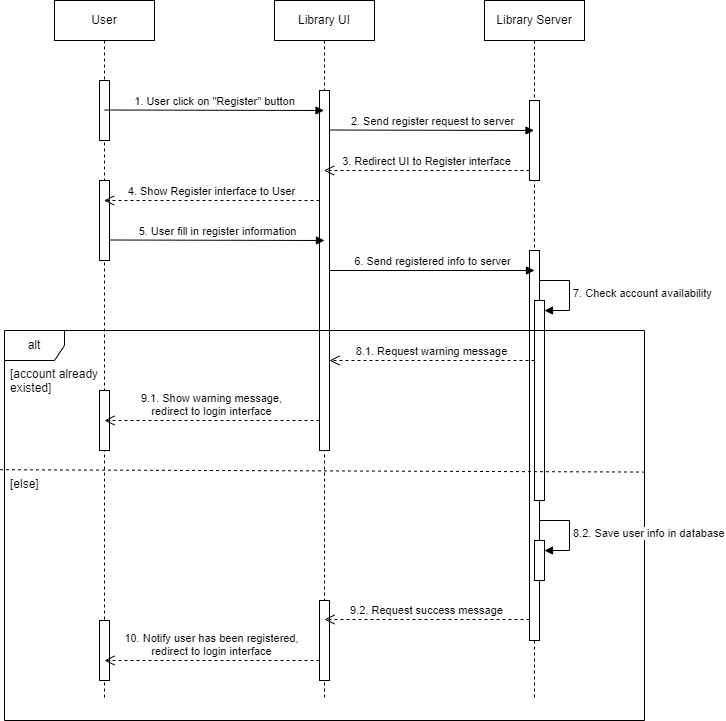

The diagram above was exported from draw.io. Its source (the exported page's mxGraphModel, read from the mxfile embedded in the PNG):
<mxGraphModel dx="1050" dy="1585" grid="1" gridSize="10" guides="1" tooltips="1" connect="1" arrows="1" fold="1" page="1" pageScale="1" pageWidth="850" pageHeight="1100" math="0" shadow="0">
  <root>
    <mxCell id="0" />
    <mxCell id="1" parent="0" />
    <mxCell id="iJl6wF3C1aeDXqiFqgtU-26" value="User" style="shape=umlLifeline;perimeter=lifelinePerimeter;whiteSpace=wrap;html=1;container=1;dropTarget=0;collapsible=0;recursiveResize=0;outlineConnect=0;portConstraint=eastwest;newEdgeStyle={&quot;edgeStyle&quot;:&quot;elbowEdgeStyle&quot;,&quot;elbow&quot;:&quot;vertical&quot;,&quot;curved&quot;:0,&quot;rounded&quot;:0};" parent="1" vertex="1">
      <mxGeometry x="130" y="-1040" width="100" height="700" as="geometry" />
    </mxCell>
    <mxCell id="iJl6wF3C1aeDXqiFqgtU-32" value="" style="html=1;points=[];perimeter=orthogonalPerimeter;outlineConnect=0;targetShapes=umlLifeline;portConstraint=eastwest;newEdgeStyle={&quot;edgeStyle&quot;:&quot;elbowEdgeStyle&quot;,&quot;elbow&quot;:&quot;vertical&quot;,&quot;curved&quot;:0,&quot;rounded&quot;:0};" parent="iJl6wF3C1aeDXqiFqgtU-26" vertex="1">
      <mxGeometry x="45" y="80" width="10" height="60" as="geometry" />
    </mxCell>
    <mxCell id="iJl6wF3C1aeDXqiFqgtU-38" value="" style="html=1;points=[];perimeter=orthogonalPerimeter;outlineConnect=0;targetShapes=umlLifeline;portConstraint=eastwest;newEdgeStyle={&quot;edgeStyle&quot;:&quot;elbowEdgeStyle&quot;,&quot;elbow&quot;:&quot;vertical&quot;,&quot;curved&quot;:0,&quot;rounded&quot;:0};" parent="iJl6wF3C1aeDXqiFqgtU-26" vertex="1">
      <mxGeometry x="45" y="180" width="10" height="80" as="geometry" />
    </mxCell>
    <mxCell id="iJl6wF3C1aeDXqiFqgtU-27" value="Library UI" style="shape=umlLifeline;perimeter=lifelinePerimeter;whiteSpace=wrap;html=1;container=1;dropTarget=0;collapsible=0;recursiveResize=0;outlineConnect=0;portConstraint=eastwest;newEdgeStyle={&quot;edgeStyle&quot;:&quot;elbowEdgeStyle&quot;,&quot;elbow&quot;:&quot;vertical&quot;,&quot;curved&quot;:0,&quot;rounded&quot;:0};" parent="1" vertex="1">
      <mxGeometry x="350" y="-1040" width="100" height="700" as="geometry" />
    </mxCell>
    <mxCell id="iJl6wF3C1aeDXqiFqgtU-28" value="Library Server" style="shape=umlLifeline;perimeter=lifelinePerimeter;whiteSpace=wrap;html=1;container=1;dropTarget=0;collapsible=0;recursiveResize=0;outlineConnect=0;portConstraint=eastwest;newEdgeStyle={&quot;edgeStyle&quot;:&quot;elbowEdgeStyle&quot;,&quot;elbow&quot;:&quot;vertical&quot;,&quot;curved&quot;:0,&quot;rounded&quot;:0};" parent="1" vertex="1">
      <mxGeometry x="560" y="-1040" width="100" height="700" as="geometry" />
    </mxCell>
    <mxCell id="iJl6wF3C1aeDXqiFqgtU-41" value="" style="html=1;points=[];perimeter=orthogonalPerimeter;outlineConnect=0;targetShapes=umlLifeline;portConstraint=eastwest;newEdgeStyle={&quot;edgeStyle&quot;:&quot;elbowEdgeStyle&quot;,&quot;elbow&quot;:&quot;vertical&quot;,&quot;curved&quot;:0,&quot;rounded&quot;:0};" parent="iJl6wF3C1aeDXqiFqgtU-28" vertex="1">
      <mxGeometry x="45" y="250" width="10" height="390" as="geometry" />
    </mxCell>
    <mxCell id="iJl6wF3C1aeDXqiFqgtU-43" value="" style="html=1;points=[];perimeter=orthogonalPerimeter;outlineConnect=0;targetShapes=umlLifeline;portConstraint=eastwest;newEdgeStyle={&quot;edgeStyle&quot;:&quot;elbowEdgeStyle&quot;,&quot;elbow&quot;:&quot;vertical&quot;,&quot;curved&quot;:0,&quot;rounded&quot;:0};" parent="iJl6wF3C1aeDXqiFqgtU-28" vertex="1">
      <mxGeometry x="50" y="300" width="10" height="200" as="geometry" />
    </mxCell>
    <mxCell id="iJl6wF3C1aeDXqiFqgtU-44" value="7. Check account availability" style="html=1;align=left;spacingLeft=2;endArrow=block;rounded=0;edgeStyle=orthogonalEdgeStyle;curved=0;rounded=0;" parent="iJl6wF3C1aeDXqiFqgtU-28" target="iJl6wF3C1aeDXqiFqgtU-43" edge="1">
      <mxGeometry relative="1" as="geometry">
        <mxPoint x="55" y="280" as="sourcePoint" />
        <Array as="points">
          <mxPoint x="85" y="310" />
        </Array>
      </mxGeometry>
    </mxCell>
    <mxCell id="iJl6wF3C1aeDXqiFqgtU-33" value="" style="html=1;points=[];perimeter=orthogonalPerimeter;outlineConnect=0;targetShapes=umlLifeline;portConstraint=eastwest;newEdgeStyle={&quot;edgeStyle&quot;:&quot;elbowEdgeStyle&quot;,&quot;elbow&quot;:&quot;vertical&quot;,&quot;curved&quot;:0,&quot;rounded&quot;:0};" parent="1" vertex="1">
      <mxGeometry x="395" y="-950" width="10" height="360" as="geometry" />
    </mxCell>
    <mxCell id="iJl6wF3C1aeDXqiFqgtU-34" value="" style="html=1;points=[];perimeter=orthogonalPerimeter;outlineConnect=0;targetShapes=umlLifeline;portConstraint=eastwest;newEdgeStyle={&quot;edgeStyle&quot;:&quot;elbowEdgeStyle&quot;,&quot;elbow&quot;:&quot;vertical&quot;,&quot;curved&quot;:0,&quot;rounded&quot;:0};" parent="1" vertex="1">
      <mxGeometry x="605" y="-940" width="10" height="80" as="geometry" />
    </mxCell>
    <mxCell id="iJl6wF3C1aeDXqiFqgtU-35" value="1. User click on &quot;Register&quot; button" style="html=1;verticalAlign=bottom;endArrow=block;edgeStyle=elbowEdgeStyle;elbow=vertical;curved=0;rounded=0;" parent="1" target="iJl6wF3C1aeDXqiFqgtU-27" edge="1">
      <mxGeometry width="80" relative="1" as="geometry">
        <mxPoint x="180" y="-930.5" as="sourcePoint" />
        <mxPoint x="260" y="-930.5" as="targetPoint" />
      </mxGeometry>
    </mxCell>
    <mxCell id="iJl6wF3C1aeDXqiFqgtU-36" value="2. Send register request to server" style="html=1;verticalAlign=bottom;endArrow=block;edgeStyle=elbowEdgeStyle;elbow=vertical;curved=0;rounded=0;" parent="1" target="iJl6wF3C1aeDXqiFqgtU-28" edge="1">
      <mxGeometry width="80" relative="1" as="geometry">
        <mxPoint x="405" y="-910.5" as="sourcePoint" />
        <mxPoint x="485" y="-910.5" as="targetPoint" />
      </mxGeometry>
    </mxCell>
    <mxCell id="iJl6wF3C1aeDXqiFqgtU-37" value="3. Redirect UI to Register interface" style="html=1;verticalAlign=bottom;endArrow=open;dashed=1;endSize=8;edgeStyle=elbowEdgeStyle;elbow=vertical;curved=0;rounded=0;" parent="1" target="iJl6wF3C1aeDXqiFqgtU-27" edge="1">
      <mxGeometry relative="1" as="geometry">
        <mxPoint x="605" y="-870" as="sourcePoint" />
        <mxPoint x="525" y="-870" as="targetPoint" />
      </mxGeometry>
    </mxCell>
    <mxCell id="iJl6wF3C1aeDXqiFqgtU-39" value="4. Show Register interface to User" style="html=1;verticalAlign=bottom;endArrow=open;dashed=1;endSize=8;edgeStyle=elbowEdgeStyle;elbow=vertical;curved=0;rounded=0;" parent="1" target="iJl6wF3C1aeDXqiFqgtU-26" edge="1">
      <mxGeometry relative="1" as="geometry">
        <mxPoint x="395" y="-840" as="sourcePoint" />
        <mxPoint x="315" y="-840" as="targetPoint" />
      </mxGeometry>
    </mxCell>
    <mxCell id="iJl6wF3C1aeDXqiFqgtU-40" value="5. User fill in register information" style="html=1;verticalAlign=bottom;endArrow=block;edgeStyle=elbowEdgeStyle;elbow=vertical;curved=0;rounded=0;" parent="1" edge="1">
      <mxGeometry width="80" relative="1" as="geometry">
        <mxPoint x="185" y="-800.5" as="sourcePoint" />
        <mxPoint x="400" y="-800" as="targetPoint" />
      </mxGeometry>
    </mxCell>
    <mxCell id="iJl6wF3C1aeDXqiFqgtU-42" value="6. Send registered info to server" style="html=1;verticalAlign=bottom;endArrow=block;edgeStyle=elbowEdgeStyle;elbow=vertical;curved=0;rounded=0;" parent="1" edge="1">
      <mxGeometry width="80" relative="1" as="geometry">
        <mxPoint x="405" y="-770" as="sourcePoint" />
        <mxPoint x="610" y="-770" as="targetPoint" />
      </mxGeometry>
    </mxCell>
    <mxCell id="iJl6wF3C1aeDXqiFqgtU-45" value="alt" style="shape=umlFrame;whiteSpace=wrap;html=1;pointerEvents=0;" parent="1" vertex="1">
      <mxGeometry x="80" y="-710" width="640" height="390" as="geometry" />
    </mxCell>
    <mxCell id="iJl6wF3C1aeDXqiFqgtU-46" value="[account already existed]" style="text;strokeColor=none;fillColor=none;align=left;verticalAlign=top;spacingLeft=4;spacingRight=4;overflow=hidden;rotatable=0;points=[[0,0.5],[1,0.5]];portConstraint=eastwest;whiteSpace=wrap;html=1;" parent="1" vertex="1">
      <mxGeometry x="80" y="-680" width="100" height="40" as="geometry" />
    </mxCell>
    <mxCell id="iJl6wF3C1aeDXqiFqgtU-47" value="8.1. Request warning message" style="html=1;verticalAlign=bottom;endArrow=open;dashed=1;endSize=8;edgeStyle=elbowEdgeStyle;elbow=vertical;curved=0;rounded=0;" parent="1" edge="1">
      <mxGeometry relative="1" as="geometry">
        <mxPoint x="610" y="-680" as="sourcePoint" />
        <mxPoint x="405" y="-680" as="targetPoint" />
      </mxGeometry>
    </mxCell>
    <mxCell id="iJl6wF3C1aeDXqiFqgtU-48" value="" style="html=1;points=[];perimeter=orthogonalPerimeter;outlineConnect=0;targetShapes=umlLifeline;portConstraint=eastwest;newEdgeStyle={&quot;edgeStyle&quot;:&quot;elbowEdgeStyle&quot;,&quot;elbow&quot;:&quot;vertical&quot;,&quot;curved&quot;:0,&quot;rounded&quot;:0};" parent="1" vertex="1">
      <mxGeometry x="175" y="-650" width="10" height="60" as="geometry" />
    </mxCell>
    <mxCell id="iJl6wF3C1aeDXqiFqgtU-49" value="9.1. Show warning message,&lt;br&gt;redirect to login interface" style="html=1;verticalAlign=bottom;endArrow=open;dashed=1;endSize=8;edgeStyle=elbowEdgeStyle;elbow=vertical;curved=0;rounded=0;" parent="1" edge="1">
      <mxGeometry relative="1" as="geometry">
        <mxPoint x="395" y="-620" as="sourcePoint" />
        <mxPoint x="180" y="-620" as="targetPoint" />
      </mxGeometry>
    </mxCell>
    <mxCell id="iJl6wF3C1aeDXqiFqgtU-51" value="" style="endArrow=none;dashed=1;html=1;rounded=0;exitX=-0.007;exitY=0.357;exitDx=0;exitDy=0;exitPerimeter=0;entryX=1.002;entryY=0.363;entryDx=0;entryDy=0;entryPerimeter=0;" parent="1" source="iJl6wF3C1aeDXqiFqgtU-45" target="iJl6wF3C1aeDXqiFqgtU-45" edge="1">
      <mxGeometry width="50" height="50" relative="1" as="geometry">
        <mxPoint x="400" y="-520" as="sourcePoint" />
        <mxPoint x="450" y="-570" as="targetPoint" />
      </mxGeometry>
    </mxCell>
    <mxCell id="iJl6wF3C1aeDXqiFqgtU-52" value="[else]" style="text;strokeColor=none;fillColor=none;align=left;verticalAlign=top;spacingLeft=4;spacingRight=4;overflow=hidden;rotatable=0;points=[[0,0.5],[1,0.5]];portConstraint=eastwest;whiteSpace=wrap;html=1;" parent="1" vertex="1">
      <mxGeometry x="80" y="-570" width="100" height="40" as="geometry" />
    </mxCell>
    <mxCell id="iJl6wF3C1aeDXqiFqgtU-53" value="" style="html=1;points=[];perimeter=orthogonalPerimeter;outlineConnect=0;targetShapes=umlLifeline;portConstraint=eastwest;newEdgeStyle={&quot;edgeStyle&quot;:&quot;elbowEdgeStyle&quot;,&quot;elbow&quot;:&quot;vertical&quot;,&quot;curved&quot;:0,&quot;rounded&quot;:0};" parent="1" vertex="1">
      <mxGeometry x="610" y="-500" width="10" height="40" as="geometry" />
    </mxCell>
    <mxCell id="iJl6wF3C1aeDXqiFqgtU-54" value="8.2. Save user info in database" style="html=1;align=left;spacingLeft=2;endArrow=block;rounded=0;edgeStyle=orthogonalEdgeStyle;curved=0;rounded=0;" parent="1" target="iJl6wF3C1aeDXqiFqgtU-53" edge="1">
      <mxGeometry relative="1" as="geometry">
        <mxPoint x="615" y="-520" as="sourcePoint" />
        <Array as="points">
          <mxPoint x="645" y="-490" />
        </Array>
      </mxGeometry>
    </mxCell>
    <mxCell id="iJl6wF3C1aeDXqiFqgtU-55" value="" style="html=1;points=[];perimeter=orthogonalPerimeter;outlineConnect=0;targetShapes=umlLifeline;portConstraint=eastwest;newEdgeStyle={&quot;edgeStyle&quot;:&quot;elbowEdgeStyle&quot;,&quot;elbow&quot;:&quot;vertical&quot;,&quot;curved&quot;:0,&quot;rounded&quot;:0};" parent="1" vertex="1">
      <mxGeometry x="395" y="-440" width="10" height="80" as="geometry" />
    </mxCell>
    <mxCell id="iJl6wF3C1aeDXqiFqgtU-56" value="" style="html=1;points=[];perimeter=orthogonalPerimeter;outlineConnect=0;targetShapes=umlLifeline;portConstraint=eastwest;newEdgeStyle={&quot;edgeStyle&quot;:&quot;elbowEdgeStyle&quot;,&quot;elbow&quot;:&quot;vertical&quot;,&quot;curved&quot;:0,&quot;rounded&quot;:0};" parent="1" vertex="1">
      <mxGeometry x="175" y="-420" width="10" height="60" as="geometry" />
    </mxCell>
    <mxCell id="iJl6wF3C1aeDXqiFqgtU-57" value="9.2. Request success message" style="html=1;verticalAlign=bottom;endArrow=open;dashed=1;endSize=8;edgeStyle=elbowEdgeStyle;elbow=vertical;curved=0;rounded=0;" parent="1" edge="1">
      <mxGeometry relative="1" as="geometry">
        <mxPoint x="605" y="-421" as="sourcePoint" />
        <mxPoint x="400" y="-421" as="targetPoint" />
      </mxGeometry>
    </mxCell>
    <mxCell id="iJl6wF3C1aeDXqiFqgtU-58" value="10. Notify user has been registered,&lt;br&gt;redirect to login interface" style="html=1;verticalAlign=bottom;endArrow=open;dashed=1;endSize=8;edgeStyle=elbowEdgeStyle;elbow=vertical;curved=0;rounded=0;" parent="1" edge="1">
      <mxGeometry relative="1" as="geometry">
        <mxPoint x="395" y="-380" as="sourcePoint" />
        <mxPoint x="180" y="-380" as="targetPoint" />
      </mxGeometry>
    </mxCell>
  </root>
</mxGraphModel>